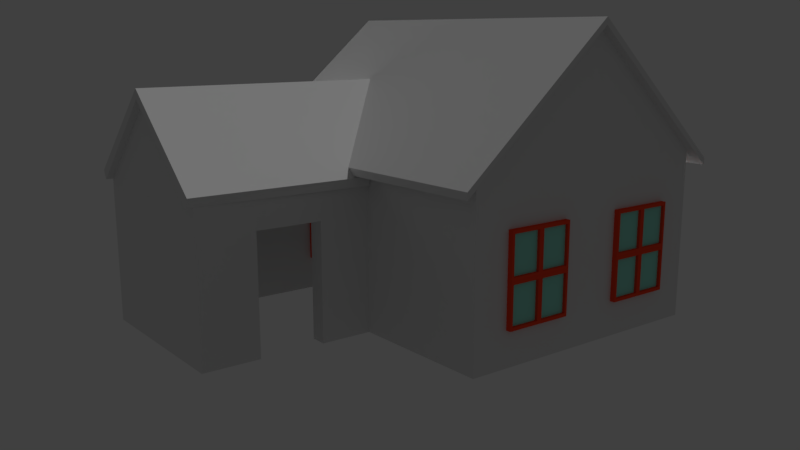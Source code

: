 # Source: house_1.blend  (saved by Blender 2.79.0; exported with 4.5.12 LTS)
import bpy
from mathutils import Matrix  # noqa: F401  (used for matrix-valued properties, if any)

bpy.ops.wm.read_factory_settings(use_empty=True)
scene = bpy.context.scene
scene.name = 'Scene'

# ---- collections
col_collection_1 = bpy.data.collections.new('Collection 1'); scene.collection.children.link(col_collection_1)

# ---- materials (node trees are filled in below, after node groups)
mat_house_window = bpy.data.materials.new('house window')
mat_house_window.alpha_threshold = 0.0
mat_house_window.use_transparent_shadow = False
mat_house_window.diffuse_color = (1.0, 0.06862, 0.02258, 1.0)
mat_house_window.roughness = 0.5
mat_house_glass = bpy.data.materials.new('house glass')
mat_house_glass.alpha_threshold = 0.0
mat_house_glass.use_transparent_shadow = False
mat_house_glass.diffuse_color = (0.3135, 0.8, 0.6675, 1.0)
mat_house_glass.roughness = 0.5
mat_house_wall = bpy.data.materials.new('house wall')
mat_house_wall.alpha_threshold = 0.0
mat_house_wall.use_transparent_shadow = False
mat_house_wall.roughness = 0.5
mat_huis_dakpannen = bpy.data.materials.new('huis dakpannen ')
mat_huis_dakpannen.alpha_threshold = 0.0
mat_huis_dakpannen.use_transparent_shadow = False
mat_huis_dakpannen.roughness = 0.5

# ---- material node trees

# ---- world
world_world = bpy.data.worlds.new('World'); scene.world = world_world
world_world.color = (0.05088, 0.05088, 0.05088)
world_world.use_sun_shadow = False
world_world.sun_shadow_jitter_overblur = 0.0
world_world.cycles.sampling_method = 'MANUAL'

# ---- cameras
cam_camera_001 = bpy.data.cameras.new('Camera.001')
cam_camera_001.clip_end = 100.0
cam_camera_001.lens = 35.0
cam_camera_001.sensor_width = 32.0
cam_camera_001.sensor_height = 18.0
cam_camera_001.display_size = 2.0
cam_camera_001.dof.focus_distance = 0.0
cam_camera_001.dof.aperture_fstop = 128.0
cam_camera_001.dof.aperture_blades = 6

# ---- meshes
me_plane_006 = bpy.data.meshes.new('Plane.006')
me_plane_006.from_pydata([(-1.0, -1.0, 0.09812), (1.0, -1.0, 0.09812), (-1.0, 1.0, 0.09812), (1.0, 1.0, 0.09812), (-1.0, 0.0, 0.09812), (1.0, 0.0, 0.09812), (5.857e-09, -1.0, 0.09812), (5.857e-09, 1.0, 0.09812), (5.857e-09, 0.0, 0.09812), (0.07438, 0.07438, 0.09812), (0.9256, 0.07438, 0.09812), (0.9256, 0.9256, 0.09812), (0.07438, 0.9256, 0.09812), (0.07438, -0.9256, 0.09812), (0.9256, -0.9256, 0.09812), (0.9256, -0.07438, 0.09812), (0.07438, -0.07438, 0.09812), (-0.9256, -0.9256, 0.09812), (-0.07438, -0.9256, 0.09812), (-0.07438, -0.07438, 0.09812), (-0.9256, -0.07438, 0.09812), (-0.9256, 0.07438, 0.09812), (-0.07438, 0.07438, 0.09812), (-0.07438, 0.9256, 0.09812), (-0.9256, 0.9256, 0.09812), (-0.9256, -0.07438, 0.09812), (-0.9256, -0.9256, 0.09812), (0.07438, -0.9256, 0.09812), (0.9256, -0.9256, 0.09812), (0.9256, 0.07438, 0.09812), (0.9256, 0.9256, 0.09812), (-0.07438, 0.9256, 0.09812), (-0.9256, 0.9256, 0.09812), (-0.9256, 0.07438, 0.09812), (0.9256, -0.07438, 0.09812), (-0.07438, -0.9256, 0.09812), (0.07438, 0.9256, 0.09812), (0.07438, 0.07438, 0.09812), (0.07438, -0.07438, 0.09812), (-0.07438, -0.07438, 0.09812), (-0.07438, 0.07438, 0.09812), (-0.9256, -0.07438, 0.01532), (-0.9256, -0.9256, 0.01532), (0.07438, -0.9256, 0.01532), (0.9256, -0.9256, 0.01532), (0.9256, 0.07438, 0.01532), (0.9256, 0.9256, 0.01532), (-0.07438, 0.9256, 0.01532), (-0.9256, 0.9256, 0.01532), (-0.9256, 0.07438, 0.01532), (0.9256, -0.07438, 0.01532), (-0.07438, -0.9256, 0.01532), (0.07438, 0.9256, 0.01532), (0.07438, 0.07438, 0.01532), (0.07438, -0.07438, 0.01532), (-0.07438, -0.07438, 0.01532), (-0.07438, 0.07438, 0.01532), (-1.0, -1.0, -0.5055), (1.0, -1.0, -0.5055), (-1.0, 1.0, -0.5055), (1.0, 1.0, -0.5055), (-1.0, 0.0, -0.5055), (1.0, 0.0, -0.5055), (-3.018e-08, -1.0, -0.5055), (-3.018e-08, 1.0, -0.5055), (1.0, -1.0, -0.7969), (-1.0, -1.0, -0.7969), (1.0, 1.0, -0.7969), (-1.0, 1.0, -0.7969), (1.0, -1.042e-07, -0.7969), (-1.0, 1.17e-07, -0.7969), (-1.143e-07, -1.0, -0.7969), (2.397e-08, 1.0, -0.7969), (-4.516e-08, 6.395e-09, -0.7969), (-0.07438, 0.07438, -0.7969), (-0.9256, 0.07438, -0.7969), (-0.9256, 0.9256, -0.7969), (-0.07438, 0.9256, -0.7969), (-0.07438, -0.9256, -0.7969), (-0.9256, -0.9256, -0.7969), (-0.9256, -0.07438, -0.7969), (-0.07438, -0.07438, -0.7969), (0.9256, -0.9256, -0.7969), (0.07438, -0.9256, -0.7969), (0.07438, -0.07438, -0.7969), (0.9256, -0.07438, -0.7969), (0.9256, 0.07438, -0.7969), (0.07438, 0.07438, -0.7969), (0.07438, 0.9256, -0.7969), (0.9256, 0.9256, -0.7969), (0.9256, -0.07438, -0.7969), (0.9256, -0.9256, -0.7969), (-0.07438, -0.9256, -0.7969), (-0.9256, -0.9256, -0.7969), (-0.9256, 0.07438, -0.7969), (-0.9256, 0.9256, -0.7969), (0.07438, 0.9256, -0.7969), (0.9256, 0.9256, -0.7969), (0.9256, 0.07438, -0.7969), (-0.9256, -0.07438, -0.7969), (0.07438, -0.9256, -0.7969), (-0.07438, 0.9256, -0.7969), (-0.07438, 0.07438, -0.7969), (-0.07438, -0.07438, -0.7969), (0.07438, -0.07438, -0.7969), (0.07438, 0.07438, -0.7969), (0.9256, -0.07438, -0.7141), (0.9256, -0.9256, -0.7141), (-0.07438, -0.9256, -0.7141), (-0.9256, -0.9256, -0.7141), (-0.9256, 0.07438, -0.7141), (-0.9256, 0.9256, -0.7141), (0.07438, 0.9256, -0.7141), (0.9256, 0.9256, -0.7141), (0.9256, 0.07438, -0.7141), (-0.9256, -0.07438, -0.7141), (0.07438, -0.9256, -0.7141), (-0.07438, 0.9256, -0.7141), (-0.07438, 0.07438, -0.7141), (-0.07438, -0.07438, -0.7141), (0.07438, -0.07438, -0.7141), (0.07438, 0.07438, -0.7141), (1.0, -1.0, -0.1932), (-1.0, -1.0, -0.1932), (1.0, 1.0, -0.1932), (-1.0, 1.0, -0.1932), (1.0, -5.14e-08, -0.1932), (-1.0, 1.697e-07, -0.1932), (-7.825e-08, -1.0, -0.1932), (6e-08, 1.0, -0.1932)], [], [(24, 21, 33, 32), (23, 24, 32, 31), (10, 11, 30, 29), (13, 14, 28, 27), (8, 5, 10, 9), (5, 3, 11, 10), (3, 7, 12, 11), (7, 8, 9, 12), (6, 1, 14, 13), (1, 5, 15, 14), (5, 8, 16, 15), (8, 6, 13, 16), (0, 6, 18, 17), (6, 8, 19, 18), (8, 4, 20, 19), (4, 0, 17, 20), (4, 8, 22, 21), (8, 7, 23, 22), (7, 2, 24, 23), (2, 4, 21, 24), (31, 32, 48, 47), (38, 27, 43, 54), (29, 30, 46, 45), (36, 37, 53, 52), (9, 10, 29, 37), (14, 15, 34, 28), (16, 13, 27, 38), (12, 9, 37, 36), (18, 19, 39, 35), (15, 16, 38, 34), (21, 22, 40, 33), (19, 20, 25, 39), (17, 18, 35, 26), (22, 23, 31, 40), (20, 17, 26, 25), (11, 12, 36, 30), (53, 45, 46, 52), (43, 44, 50, 54), (42, 51, 55, 41), (49, 56, 47, 48), (34, 38, 54, 50), (32, 33, 49, 48), (35, 39, 55, 51), (28, 34, 50, 44), (39, 25, 41, 55), (26, 35, 51, 42), (33, 40, 56, 49), (30, 36, 52, 46), (25, 26, 42, 41), (40, 31, 47, 56), (37, 29, 45, 53), (27, 28, 44, 43), (0, 4, 61, 57), (1, 6, 63, 58), (7, 3, 60, 64), (3, 5, 62, 60), (5, 1, 58, 62), (4, 2, 59, 61), (2, 7, 64, 59), (6, 0, 57, 63), (89, 86, 98, 97), (88, 89, 97, 96), (75, 76, 95, 94), (78, 79, 93, 92), (73, 70, 75, 74), (70, 68, 76, 75), (68, 72, 77, 76), (72, 73, 74, 77), (71, 66, 79, 78), (66, 70, 80, 79), (70, 73, 81, 80), (73, 71, 78, 81), (65, 71, 83, 82), (71, 73, 84, 83), (73, 69, 85, 84), (69, 65, 82, 85), (69, 73, 87, 86), (73, 72, 88, 87), (72, 67, 89, 88), (67, 69, 86, 89), (96, 97, 113, 112), (103, 92, 108, 119), (94, 95, 111, 110), (101, 102, 118, 117), (74, 75, 94, 102), (79, 80, 99, 93), (81, 78, 92, 103), (77, 74, 102, 101), (83, 84, 104, 100), (80, 81, 103, 99), (86, 87, 105, 98), (84, 85, 90, 104), (82, 83, 100, 91), (87, 88, 96, 105), (85, 82, 91, 90), (76, 77, 101, 95), (118, 110, 111, 117), (108, 109, 115, 119), (107, 116, 120, 106), (114, 121, 112, 113), (99, 103, 119, 115), (97, 98, 114, 113), (100, 104, 120, 116), (93, 99, 115, 109), (104, 90, 106, 120), (91, 100, 116, 107), (98, 105, 121, 114), (95, 101, 117, 111), (90, 91, 107, 106), (105, 96, 112, 121), (102, 94, 110, 118), (92, 93, 109, 108), (65, 69, 126, 122), (66, 71, 128, 123), (72, 68, 125, 129), (68, 70, 127, 125), (70, 66, 123, 127), (69, 67, 124, 126), (67, 72, 129, 124), (71, 65, 122, 128)])
me_plane_006.polygons.foreach_set('material_index', [0, 0, 0, 0, 0, 0, 0, 0, 0, 0, 0, 0, 0, 0, 0, 0, 0, 0, 0, 0, 0, 0, 0, 0, 0, 0, 0, 0, 0, 0, 0, 0, 0, 0, 0, 0, 1, 1, 1, 1, 0, 0, 0, 0, 0, 0, 0, 0, 0, 0, 0, 0, 0, 0, 0, 0, 0, 0, 0, 0, 0, 0, 0, 0, 0, 0, 0, 0, 0, 0, 0, 0, 0, 0, 0, 0, 0, 0, 0, 0, 0, 0, 0, 0, 0, 0, 0, 0, 0, 0, 0, 0, 0, 0, 0, 0, 1, 1, 1, 1, 0, 0, 0, 0, 0, 0, 0, 0, 0, 0, 0, 0, 0, 0, 0, 0, 0, 0, 0, 0])
me_plane_006.materials.append(mat_house_window)
me_plane_006.materials.append(mat_house_glass)
me_plane_006.use_remesh_preserve_volume = False
me_plane_006.use_remesh_preserve_attributes = False
me_plane_006.use_mirror_vertex_groups = False
me_plane_006.update()
me_plane_005 = bpy.data.meshes.new('Plane.005')
me_plane_005.from_pydata([(-1.0, -1.0, 0.09812), (1.0, -1.0, 0.09812), (-1.0, 1.0, 0.09812), (1.0, 1.0, 0.09812), (-1.0, 0.0, 0.09812), (1.0, 0.0, 0.09812), (5.857e-09, -1.0, 0.09812), (5.857e-09, 1.0, 0.09812), (5.857e-09, 0.0, 0.09812), (0.07438, 0.07438, 0.09812), (0.9256, 0.07438, 0.09812), (0.9256, 0.9256, 0.09812), (0.07438, 0.9256, 0.09812), (0.07438, -0.9256, 0.09812), (0.9256, -0.9256, 0.09812), (0.9256, -0.07438, 0.09812), (0.07438, -0.07438, 0.09812), (-0.9256, -0.9256, 0.09812), (-0.07438, -0.9256, 0.09812), (-0.07438, -0.07438, 0.09812), (-0.9256, -0.07438, 0.09812), (-0.9256, 0.07438, 0.09812), (-0.07438, 0.07438, 0.09812), (-0.07438, 0.9256, 0.09812), (-0.9256, 0.9256, 0.09812), (-0.9256, -0.07438, 0.09812), (-0.9256, -0.9256, 0.09812), (0.07438, -0.9256, 0.09812), (0.9256, -0.9256, 0.09812), (0.9256, 0.07438, 0.09812), (0.9256, 0.9256, 0.09812), (-0.07438, 0.9256, 0.09812), (-0.9256, 0.9256, 0.09812), (-0.9256, 0.07438, 0.09812), (0.9256, -0.07438, 0.09812), (-0.07438, -0.9256, 0.09812), (0.07438, 0.9256, 0.09812), (0.07438, 0.07438, 0.09812), (0.07438, -0.07438, 0.09812), (-0.07438, -0.07438, 0.09812), (-0.07438, 0.07438, 0.09812), (-0.9256, -0.07438, 0.01532), (-0.9256, -0.9256, 0.01532), (0.07438, -0.9256, 0.01532), (0.9256, -0.9256, 0.01532), (0.9256, 0.07438, 0.01532), (0.9256, 0.9256, 0.01532), (-0.07438, 0.9256, 0.01532), (-0.9256, 0.9256, 0.01532), (-0.9256, 0.07438, 0.01532), (0.9256, -0.07438, 0.01532), (-0.07438, -0.9256, 0.01532), (0.07438, 0.9256, 0.01532), (0.07438, 0.07438, 0.01532), (0.07438, -0.07438, 0.01532), (-0.07438, -0.07438, 0.01532), (-0.07438, 0.07438, 0.01532), (-1.0, -1.0, -0.5055), (1.0, -1.0, -0.5055), (-1.0, 1.0, -0.5055), (1.0, 1.0, -0.5055), (-1.0, 0.0, -0.5055), (1.0, 0.0, -0.5055), (-3.018e-08, -1.0, -0.5055), (-3.018e-08, 1.0, -0.5055), (1.0, -1.0, -0.7969), (-1.0, -1.0, -0.7969), (1.0, 1.0, -0.7969), (-1.0, 1.0, -0.7969), (1.0, -1.042e-07, -0.7969), (-1.0, 1.17e-07, -0.7969), (-1.143e-07, -1.0, -0.7969), (2.397e-08, 1.0, -0.7969), (-4.516e-08, 6.395e-09, -0.7969), (-0.07438, 0.07438, -0.7969), (-0.9256, 0.07438, -0.7969), (-0.9256, 0.9256, -0.7969), (-0.07438, 0.9256, -0.7969), (-0.07438, -0.9256, -0.7969), (-0.9256, -0.9256, -0.7969), (-0.9256, -0.07438, -0.7969), (-0.07438, -0.07438, -0.7969), (0.9256, -0.9256, -0.7969), (0.07438, -0.9256, -0.7969), (0.07438, -0.07438, -0.7969), (0.9256, -0.07438, -0.7969), (0.9256, 0.07438, -0.7969), (0.07438, 0.07438, -0.7969), (0.07438, 0.9256, -0.7969), (0.9256, 0.9256, -0.7969), (0.9256, -0.07438, -0.7969), (0.9256, -0.9256, -0.7969), (-0.07438, -0.9256, -0.7969), (-0.9256, -0.9256, -0.7969), (-0.9256, 0.07438, -0.7969), (-0.9256, 0.9256, -0.7969), (0.07438, 0.9256, -0.7969), (0.9256, 0.9256, -0.7969), (0.9256, 0.07438, -0.7969), (-0.9256, -0.07438, -0.7969), (0.07438, -0.9256, -0.7969), (-0.07438, 0.9256, -0.7969), (-0.07438, 0.07438, -0.7969), (-0.07438, -0.07438, -0.7969), (0.07438, -0.07438, -0.7969), (0.07438, 0.07438, -0.7969), (0.9256, -0.07438, -0.7141), (0.9256, -0.9256, -0.7141), (-0.07438, -0.9256, -0.7141), (-0.9256, -0.9256, -0.7141), (-0.9256, 0.07438, -0.7141), (-0.9256, 0.9256, -0.7141), (0.07438, 0.9256, -0.7141), (0.9256, 0.9256, -0.7141), (0.9256, 0.07438, -0.7141), (-0.9256, -0.07438, -0.7141), (0.07438, -0.9256, -0.7141), (-0.07438, 0.9256, -0.7141), (-0.07438, 0.07438, -0.7141), (-0.07438, -0.07438, -0.7141), (0.07438, -0.07438, -0.7141), (0.07438, 0.07438, -0.7141), (1.0, -1.0, -0.1932), (-1.0, -1.0, -0.1932), (1.0, 1.0, -0.1932), (-1.0, 1.0, -0.1932), (1.0, -5.14e-08, -0.1932), (-1.0, 1.697e-07, -0.1932), (-7.825e-08, -1.0, -0.1932), (6e-08, 1.0, -0.1932)], [], [(24, 21, 33, 32), (23, 24, 32, 31), (10, 11, 30, 29), (13, 14, 28, 27), (8, 5, 10, 9), (5, 3, 11, 10), (3, 7, 12, 11), (7, 8, 9, 12), (6, 1, 14, 13), (1, 5, 15, 14), (5, 8, 16, 15), (8, 6, 13, 16), (0, 6, 18, 17), (6, 8, 19, 18), (8, 4, 20, 19), (4, 0, 17, 20), (4, 8, 22, 21), (8, 7, 23, 22), (7, 2, 24, 23), (2, 4, 21, 24), (31, 32, 48, 47), (38, 27, 43, 54), (29, 30, 46, 45), (36, 37, 53, 52), (9, 10, 29, 37), (14, 15, 34, 28), (16, 13, 27, 38), (12, 9, 37, 36), (18, 19, 39, 35), (15, 16, 38, 34), (21, 22, 40, 33), (19, 20, 25, 39), (17, 18, 35, 26), (22, 23, 31, 40), (20, 17, 26, 25), (11, 12, 36, 30), (53, 45, 46, 52), (43, 44, 50, 54), (42, 51, 55, 41), (49, 56, 47, 48), (34, 38, 54, 50), (32, 33, 49, 48), (35, 39, 55, 51), (28, 34, 50, 44), (39, 25, 41, 55), (26, 35, 51, 42), (33, 40, 56, 49), (30, 36, 52, 46), (25, 26, 42, 41), (40, 31, 47, 56), (37, 29, 45, 53), (27, 28, 44, 43), (0, 4, 61, 57), (1, 6, 63, 58), (7, 3, 60, 64), (3, 5, 62, 60), (5, 1, 58, 62), (4, 2, 59, 61), (2, 7, 64, 59), (6, 0, 57, 63), (89, 86, 98, 97), (88, 89, 97, 96), (75, 76, 95, 94), (78, 79, 93, 92), (73, 70, 75, 74), (70, 68, 76, 75), (68, 72, 77, 76), (72, 73, 74, 77), (71, 66, 79, 78), (66, 70, 80, 79), (70, 73, 81, 80), (73, 71, 78, 81), (65, 71, 83, 82), (71, 73, 84, 83), (73, 69, 85, 84), (69, 65, 82, 85), (69, 73, 87, 86), (73, 72, 88, 87), (72, 67, 89, 88), (67, 69, 86, 89), (96, 97, 113, 112), (103, 92, 108, 119), (94, 95, 111, 110), (101, 102, 118, 117), (74, 75, 94, 102), (79, 80, 99, 93), (81, 78, 92, 103), (77, 74, 102, 101), (83, 84, 104, 100), (80, 81, 103, 99), (86, 87, 105, 98), (84, 85, 90, 104), (82, 83, 100, 91), (87, 88, 96, 105), (85, 82, 91, 90), (76, 77, 101, 95), (118, 110, 111, 117), (108, 109, 115, 119), (107, 116, 120, 106), (114, 121, 112, 113), (99, 103, 119, 115), (97, 98, 114, 113), (100, 104, 120, 116), (93, 99, 115, 109), (104, 90, 106, 120), (91, 100, 116, 107), (98, 105, 121, 114), (95, 101, 117, 111), (90, 91, 107, 106), (105, 96, 112, 121), (102, 94, 110, 118), (92, 93, 109, 108), (65, 69, 126, 122), (66, 71, 128, 123), (72, 68, 125, 129), (68, 70, 127, 125), (70, 66, 123, 127), (69, 67, 124, 126), (67, 72, 129, 124), (71, 65, 122, 128)])
me_plane_005.polygons.foreach_set('material_index', [0, 0, 0, 0, 0, 0, 0, 0, 0, 0, 0, 0, 0, 0, 0, 0, 0, 0, 0, 0, 0, 0, 0, 0, 0, 0, 0, 0, 0, 0, 0, 0, 0, 0, 0, 0, 1, 1, 1, 1, 0, 0, 0, 0, 0, 0, 0, 0, 0, 0, 0, 0, 0, 0, 0, 0, 0, 0, 0, 0, 0, 0, 0, 0, 0, 0, 0, 0, 0, 0, 0, 0, 0, 0, 0, 0, 0, 0, 0, 0, 0, 0, 0, 0, 0, 0, 0, 0, 0, 0, 0, 0, 0, 0, 0, 0, 1, 1, 1, 1, 0, 0, 0, 0, 0, 0, 0, 0, 0, 0, 0, 0, 0, 0, 0, 0, 0, 0, 0, 0])
me_plane_005.materials.append(mat_house_window)
me_plane_005.materials.append(mat_house_glass)
me_plane_005.use_remesh_preserve_volume = False
me_plane_005.use_remesh_preserve_attributes = False
me_plane_005.use_mirror_vertex_groups = False
me_plane_005.update()
me_plane_003 = bpy.data.meshes.new('Plane.003')
me_plane_003.from_pydata([(-1.0, -1.0, 0.09812), (1.0, -1.0, 0.09812), (-1.0, 1.0, 0.09812), (1.0, 1.0, 0.09812), (-1.0, 0.0, 0.09812), (1.0, 0.0, 0.09812), (5.857e-09, -1.0, 0.09812), (5.857e-09, 1.0, 0.09812), (5.857e-09, 0.0, 0.09812), (0.07438, 0.07438, 0.09812), (0.9256, 0.07438, 0.09812), (0.9256, 0.9256, 0.09812), (0.07438, 0.9256, 0.09812), (0.07438, -0.9256, 0.09812), (0.9256, -0.9256, 0.09812), (0.9256, -0.07438, 0.09812), (0.07438, -0.07438, 0.09812), (-0.9256, -0.9256, 0.09812), (-0.07438, -0.9256, 0.09812), (-0.07438, -0.07438, 0.09812), (-0.9256, -0.07438, 0.09812), (-0.9256, 0.07438, 0.09812), (-0.07438, 0.07438, 0.09812), (-0.07438, 0.9256, 0.09812), (-0.9256, 0.9256, 0.09812), (-0.9256, -0.07438, 0.09812), (-0.9256, -0.9256, 0.09812), (0.07438, -0.9256, 0.09812), (0.9256, -0.9256, 0.09812), (0.9256, 0.07438, 0.09812), (0.9256, 0.9256, 0.09812), (-0.07438, 0.9256, 0.09812), (-0.9256, 0.9256, 0.09812), (-0.9256, 0.07438, 0.09812), (0.9256, -0.07438, 0.09812), (-0.07438, -0.9256, 0.09812), (0.07438, 0.9256, 0.09812), (0.07438, 0.07438, 0.09812), (0.07438, -0.07438, 0.09812), (-0.07438, -0.07438, 0.09812), (-0.07438, 0.07438, 0.09812), (-0.9256, -0.07438, 0.01532), (-0.9256, -0.9256, 0.01532), (0.07438, -0.9256, 0.01532), (0.9256, -0.9256, 0.01532), (0.9256, 0.07438, 0.01532), (0.9256, 0.9256, 0.01532), (-0.07438, 0.9256, 0.01532), (-0.9256, 0.9256, 0.01532), (-0.9256, 0.07438, 0.01532), (0.9256, -0.07438, 0.01532), (-0.07438, -0.9256, 0.01532), (0.07438, 0.9256, 0.01532), (0.07438, 0.07438, 0.01532), (0.07438, -0.07438, 0.01532), (-0.07438, -0.07438, 0.01532), (-0.07438, 0.07438, 0.01532), (-1.0, -1.0, -0.5055), (1.0, -1.0, -0.5055), (-1.0, 1.0, -0.5055), (1.0, 1.0, -0.5055), (-1.0, 0.0, -0.5055), (1.0, 0.0, -0.5055), (-3.018e-08, -1.0, -0.5055), (-3.018e-08, 1.0, -0.5055), (1.0, -1.0, -0.7969), (-1.0, -1.0, -0.7969), (1.0, 1.0, -0.7969), (-1.0, 1.0, -0.7969), (1.0, -1.042e-07, -0.7969), (-1.0, 1.17e-07, -0.7969), (-1.143e-07, -1.0, -0.7969), (2.397e-08, 1.0, -0.7969), (-4.516e-08, 6.395e-09, -0.7969), (-0.07438, 0.07438, -0.7969), (-0.9256, 0.07438, -0.7969), (-0.9256, 0.9256, -0.7969), (-0.07438, 0.9256, -0.7969), (-0.07438, -0.9256, -0.7969), (-0.9256, -0.9256, -0.7969), (-0.9256, -0.07438, -0.7969), (-0.07438, -0.07438, -0.7969), (0.9256, -0.9256, -0.7969), (0.07438, -0.9256, -0.7969), (0.07438, -0.07438, -0.7969), (0.9256, -0.07438, -0.7969), (0.9256, 0.07438, -0.7969), (0.07438, 0.07438, -0.7969), (0.07438, 0.9256, -0.7969), (0.9256, 0.9256, -0.7969), (0.9256, -0.07438, -0.7969), (0.9256, -0.9256, -0.7969), (-0.07438, -0.9256, -0.7969), (-0.9256, -0.9256, -0.7969), (-0.9256, 0.07438, -0.7969), (-0.9256, 0.9256, -0.7969), (0.07438, 0.9256, -0.7969), (0.9256, 0.9256, -0.7969), (0.9256, 0.07438, -0.7969), (-0.9256, -0.07438, -0.7969), (0.07438, -0.9256, -0.7969), (-0.07438, 0.9256, -0.7969), (-0.07438, 0.07438, -0.7969), (-0.07438, -0.07438, -0.7969), (0.07438, -0.07438, -0.7969), (0.07438, 0.07438, -0.7969), (0.9256, -0.07438, -0.7141), (0.9256, -0.9256, -0.7141), (-0.07438, -0.9256, -0.7141), (-0.9256, -0.9256, -0.7141), (-0.9256, 0.07438, -0.7141), (-0.9256, 0.9256, -0.7141), (0.07438, 0.9256, -0.7141), (0.9256, 0.9256, -0.7141), (0.9256, 0.07438, -0.7141), (-0.9256, -0.07438, -0.7141), (0.07438, -0.9256, -0.7141), (-0.07438, 0.9256, -0.7141), (-0.07438, 0.07438, -0.7141), (-0.07438, -0.07438, -0.7141), (0.07438, -0.07438, -0.7141), (0.07438, 0.07438, -0.7141), (1.0, -1.0, -0.1932), (-1.0, -1.0, -0.1932), (1.0, 1.0, -0.1932), (-1.0, 1.0, -0.1932), (1.0, -5.14e-08, -0.1932), (-1.0, 1.697e-07, -0.1932), (-7.825e-08, -1.0, -0.1932), (6e-08, 1.0, -0.1932)], [], [(24, 21, 33, 32), (23, 24, 32, 31), (10, 11, 30, 29), (13, 14, 28, 27), (8, 5, 10, 9), (5, 3, 11, 10), (3, 7, 12, 11), (7, 8, 9, 12), (6, 1, 14, 13), (1, 5, 15, 14), (5, 8, 16, 15), (8, 6, 13, 16), (0, 6, 18, 17), (6, 8, 19, 18), (8, 4, 20, 19), (4, 0, 17, 20), (4, 8, 22, 21), (8, 7, 23, 22), (7, 2, 24, 23), (2, 4, 21, 24), (31, 32, 48, 47), (38, 27, 43, 54), (29, 30, 46, 45), (36, 37, 53, 52), (9, 10, 29, 37), (14, 15, 34, 28), (16, 13, 27, 38), (12, 9, 37, 36), (18, 19, 39, 35), (15, 16, 38, 34), (21, 22, 40, 33), (19, 20, 25, 39), (17, 18, 35, 26), (22, 23, 31, 40), (20, 17, 26, 25), (11, 12, 36, 30), (53, 45, 46, 52), (43, 44, 50, 54), (42, 51, 55, 41), (49, 56, 47, 48), (34, 38, 54, 50), (32, 33, 49, 48), (35, 39, 55, 51), (28, 34, 50, 44), (39, 25, 41, 55), (26, 35, 51, 42), (33, 40, 56, 49), (30, 36, 52, 46), (25, 26, 42, 41), (40, 31, 47, 56), (37, 29, 45, 53), (27, 28, 44, 43), (0, 4, 61, 57), (1, 6, 63, 58), (7, 3, 60, 64), (3, 5, 62, 60), (5, 1, 58, 62), (4, 2, 59, 61), (2, 7, 64, 59), (6, 0, 57, 63), (89, 86, 98, 97), (88, 89, 97, 96), (75, 76, 95, 94), (78, 79, 93, 92), (73, 70, 75, 74), (70, 68, 76, 75), (68, 72, 77, 76), (72, 73, 74, 77), (71, 66, 79, 78), (66, 70, 80, 79), (70, 73, 81, 80), (73, 71, 78, 81), (65, 71, 83, 82), (71, 73, 84, 83), (73, 69, 85, 84), (69, 65, 82, 85), (69, 73, 87, 86), (73, 72, 88, 87), (72, 67, 89, 88), (67, 69, 86, 89), (96, 97, 113, 112), (103, 92, 108, 119), (94, 95, 111, 110), (101, 102, 118, 117), (74, 75, 94, 102), (79, 80, 99, 93), (81, 78, 92, 103), (77, 74, 102, 101), (83, 84, 104, 100), (80, 81, 103, 99), (86, 87, 105, 98), (84, 85, 90, 104), (82, 83, 100, 91), (87, 88, 96, 105), (85, 82, 91, 90), (76, 77, 101, 95), (118, 110, 111, 117), (108, 109, 115, 119), (107, 116, 120, 106), (114, 121, 112, 113), (99, 103, 119, 115), (97, 98, 114, 113), (100, 104, 120, 116), (93, 99, 115, 109), (104, 90, 106, 120), (91, 100, 116, 107), (98, 105, 121, 114), (95, 101, 117, 111), (90, 91, 107, 106), (105, 96, 112, 121), (102, 94, 110, 118), (92, 93, 109, 108), (65, 69, 126, 122), (66, 71, 128, 123), (72, 68, 125, 129), (68, 70, 127, 125), (70, 66, 123, 127), (69, 67, 124, 126), (67, 72, 129, 124), (71, 65, 122, 128)])
me_plane_003.polygons.foreach_set('material_index', [0, 0, 0, 0, 0, 0, 0, 0, 0, 0, 0, 0, 0, 0, 0, 0, 0, 0, 0, 0, 0, 0, 0, 0, 0, 0, 0, 0, 0, 0, 0, 0, 0, 0, 0, 0, 1, 1, 1, 1, 0, 0, 0, 0, 0, 0, 0, 0, 0, 0, 0, 0, 0, 0, 0, 0, 0, 0, 0, 0, 0, 0, 0, 0, 0, 0, 0, 0, 0, 0, 0, 0, 0, 0, 0, 0, 0, 0, 0, 0, 0, 0, 0, 0, 0, 0, 0, 0, 0, 0, 0, 0, 0, 0, 0, 0, 1, 1, 1, 1, 0, 0, 0, 0, 0, 0, 0, 0, 0, 0, 0, 0, 0, 0, 0, 0, 0, 0, 0, 0])
me_plane_003.materials.append(mat_house_window)
me_plane_003.materials.append(mat_house_glass)
me_plane_003.use_remesh_preserve_volume = False
me_plane_003.use_remesh_preserve_attributes = False
me_plane_003.use_mirror_vertex_groups = False
me_plane_003.update()
me_plane_002 = bpy.data.meshes.new('Plane.002')
me_plane_002.from_pydata([(-1.0, -1.0, 0.09812), (1.0, -1.0, 0.09812), (-1.0, 1.0, 0.09812), (1.0, 1.0, 0.09812), (-1.0, 0.0, 0.09812), (1.0, 0.0, 0.09812), (5.857e-09, -1.0, 0.09812), (5.857e-09, 1.0, 0.09812), (5.857e-09, 0.0, 0.09812), (0.07438, 0.07438, 0.09812), (0.9256, 0.07438, 0.09812), (0.9256, 0.9256, 0.09812), (0.07438, 0.9256, 0.09812), (0.07438, -0.9256, 0.09812), (0.9256, -0.9256, 0.09812), (0.9256, -0.07438, 0.09812), (0.07438, -0.07438, 0.09812), (-0.9256, -0.9256, 0.09812), (-0.07438, -0.9256, 0.09812), (-0.07438, -0.07438, 0.09812), (-0.9256, -0.07438, 0.09812), (-0.9256, 0.07438, 0.09812), (-0.07438, 0.07438, 0.09812), (-0.07438, 0.9256, 0.09812), (-0.9256, 0.9256, 0.09812), (-0.9256, -0.07438, 0.09812), (-0.9256, -0.9256, 0.09812), (0.07438, -0.9256, 0.09812), (0.9256, -0.9256, 0.09812), (0.9256, 0.07438, 0.09812), (0.9256, 0.9256, 0.09812), (-0.07438, 0.9256, 0.09812), (-0.9256, 0.9256, 0.09812), (-0.9256, 0.07438, 0.09812), (0.9256, -0.07438, 0.09812), (-0.07438, -0.9256, 0.09812), (0.07438, 0.9256, 0.09812), (0.07438, 0.07438, 0.09812), (0.07438, -0.07438, 0.09812), (-0.07438, -0.07438, 0.09812), (-0.07438, 0.07438, 0.09812), (-0.9256, -0.07438, 0.01532), (-0.9256, -0.9256, 0.01532), (0.07438, -0.9256, 0.01532), (0.9256, -0.9256, 0.01532), (0.9256, 0.07438, 0.01532), (0.9256, 0.9256, 0.01532), (-0.07438, 0.9256, 0.01532), (-0.9256, 0.9256, 0.01532), (-0.9256, 0.07438, 0.01532), (0.9256, -0.07438, 0.01532), (-0.07438, -0.9256, 0.01532), (0.07438, 0.9256, 0.01532), (0.07438, 0.07438, 0.01532), (0.07438, -0.07438, 0.01532), (-0.07438, -0.07438, 0.01532), (-0.07438, 0.07438, 0.01532), (-1.0, -1.0, -0.5055), (1.0, -1.0, -0.5055), (-1.0, 1.0, -0.5055), (1.0, 1.0, -0.5055), (-1.0, 0.0, -0.5055), (1.0, 0.0, -0.5055), (-3.018e-08, -1.0, -0.5055), (-3.018e-08, 1.0, -0.5055), (1.0, -1.0, -0.7969), (-1.0, -1.0, -0.7969), (1.0, 1.0, -0.7969), (-1.0, 1.0, -0.7969), (1.0, -1.042e-07, -0.7969), (-1.0, 1.17e-07, -0.7969), (-1.143e-07, -1.0, -0.7969), (2.397e-08, 1.0, -0.7969), (-4.516e-08, 6.395e-09, -0.7969), (-0.07438, 0.07438, -0.7969), (-0.9256, 0.07438, -0.7969), (-0.9256, 0.9256, -0.7969), (-0.07438, 0.9256, -0.7969), (-0.07438, -0.9256, -0.7969), (-0.9256, -0.9256, -0.7969), (-0.9256, -0.07438, -0.7969), (-0.07438, -0.07438, -0.7969), (0.9256, -0.9256, -0.7969), (0.07438, -0.9256, -0.7969), (0.07438, -0.07438, -0.7969), (0.9256, -0.07438, -0.7969), (0.9256, 0.07438, -0.7969), (0.07438, 0.07438, -0.7969), (0.07438, 0.9256, -0.7969), (0.9256, 0.9256, -0.7969), (0.9256, -0.07438, -0.7969), (0.9256, -0.9256, -0.7969), (-0.07438, -0.9256, -0.7969), (-0.9256, -0.9256, -0.7969), (-0.9256, 0.07438, -0.7969), (-0.9256, 0.9256, -0.7969), (0.07438, 0.9256, -0.7969), (0.9256, 0.9256, -0.7969), (0.9256, 0.07438, -0.7969), (-0.9256, -0.07438, -0.7969), (0.07438, -0.9256, -0.7969), (-0.07438, 0.9256, -0.7969), (-0.07438, 0.07438, -0.7969), (-0.07438, -0.07438, -0.7969), (0.07438, -0.07438, -0.7969), (0.07438, 0.07438, -0.7969), (0.9256, -0.07438, -0.7141), (0.9256, -0.9256, -0.7141), (-0.07438, -0.9256, -0.7141), (-0.9256, -0.9256, -0.7141), (-0.9256, 0.07438, -0.7141), (-0.9256, 0.9256, -0.7141), (0.07438, 0.9256, -0.7141), (0.9256, 0.9256, -0.7141), (0.9256, 0.07438, -0.7141), (-0.9256, -0.07438, -0.7141), (0.07438, -0.9256, -0.7141), (-0.07438, 0.9256, -0.7141), (-0.07438, 0.07438, -0.7141), (-0.07438, -0.07438, -0.7141), (0.07438, -0.07438, -0.7141), (0.07438, 0.07438, -0.7141), (1.0, -1.0, -0.1932), (-1.0, -1.0, -0.1932), (1.0, 1.0, -0.1932), (-1.0, 1.0, -0.1932), (1.0, -5.14e-08, -0.1932), (-1.0, 1.697e-07, -0.1932), (-7.825e-08, -1.0, -0.1932), (6e-08, 1.0, -0.1932)], [], [(24, 21, 33, 32), (23, 24, 32, 31), (10, 11, 30, 29), (13, 14, 28, 27), (8, 5, 10, 9), (5, 3, 11, 10), (3, 7, 12, 11), (7, 8, 9, 12), (6, 1, 14, 13), (1, 5, 15, 14), (5, 8, 16, 15), (8, 6, 13, 16), (0, 6, 18, 17), (6, 8, 19, 18), (8, 4, 20, 19), (4, 0, 17, 20), (4, 8, 22, 21), (8, 7, 23, 22), (7, 2, 24, 23), (2, 4, 21, 24), (31, 32, 48, 47), (38, 27, 43, 54), (29, 30, 46, 45), (36, 37, 53, 52), (9, 10, 29, 37), (14, 15, 34, 28), (16, 13, 27, 38), (12, 9, 37, 36), (18, 19, 39, 35), (15, 16, 38, 34), (21, 22, 40, 33), (19, 20, 25, 39), (17, 18, 35, 26), (22, 23, 31, 40), (20, 17, 26, 25), (11, 12, 36, 30), (53, 45, 46, 52), (43, 44, 50, 54), (42, 51, 55, 41), (49, 56, 47, 48), (34, 38, 54, 50), (32, 33, 49, 48), (35, 39, 55, 51), (28, 34, 50, 44), (39, 25, 41, 55), (26, 35, 51, 42), (33, 40, 56, 49), (30, 36, 52, 46), (25, 26, 42, 41), (40, 31, 47, 56), (37, 29, 45, 53), (27, 28, 44, 43), (0, 4, 61, 57), (1, 6, 63, 58), (7, 3, 60, 64), (3, 5, 62, 60), (5, 1, 58, 62), (4, 2, 59, 61), (2, 7, 64, 59), (6, 0, 57, 63), (89, 86, 98, 97), (88, 89, 97, 96), (75, 76, 95, 94), (78, 79, 93, 92), (73, 70, 75, 74), (70, 68, 76, 75), (68, 72, 77, 76), (72, 73, 74, 77), (71, 66, 79, 78), (66, 70, 80, 79), (70, 73, 81, 80), (73, 71, 78, 81), (65, 71, 83, 82), (71, 73, 84, 83), (73, 69, 85, 84), (69, 65, 82, 85), (69, 73, 87, 86), (73, 72, 88, 87), (72, 67, 89, 88), (67, 69, 86, 89), (96, 97, 113, 112), (103, 92, 108, 119), (94, 95, 111, 110), (101, 102, 118, 117), (74, 75, 94, 102), (79, 80, 99, 93), (81, 78, 92, 103), (77, 74, 102, 101), (83, 84, 104, 100), (80, 81, 103, 99), (86, 87, 105, 98), (84, 85, 90, 104), (82, 83, 100, 91), (87, 88, 96, 105), (85, 82, 91, 90), (76, 77, 101, 95), (118, 110, 111, 117), (108, 109, 115, 119), (107, 116, 120, 106), (114, 121, 112, 113), (99, 103, 119, 115), (97, 98, 114, 113), (100, 104, 120, 116), (93, 99, 115, 109), (104, 90, 106, 120), (91, 100, 116, 107), (98, 105, 121, 114), (95, 101, 117, 111), (90, 91, 107, 106), (105, 96, 112, 121), (102, 94, 110, 118), (92, 93, 109, 108), (65, 69, 126, 122), (66, 71, 128, 123), (72, 68, 125, 129), (68, 70, 127, 125), (70, 66, 123, 127), (69, 67, 124, 126), (67, 72, 129, 124), (71, 65, 122, 128)])
me_plane_002.polygons.foreach_set('material_index', [0, 0, 0, 0, 0, 0, 0, 0, 0, 0, 0, 0, 0, 0, 0, 0, 0, 0, 0, 0, 0, 0, 0, 0, 0, 0, 0, 0, 0, 0, 0, 0, 0, 0, 0, 0, 1, 1, 1, 1, 0, 0, 0, 0, 0, 0, 0, 0, 0, 0, 0, 0, 0, 0, 0, 0, 0, 0, 0, 0, 0, 0, 0, 0, 0, 0, 0, 0, 0, 0, 0, 0, 0, 0, 0, 0, 0, 0, 0, 0, 0, 0, 0, 0, 0, 0, 0, 0, 0, 0, 0, 0, 0, 0, 0, 0, 1, 1, 1, 1, 0, 0, 0, 0, 0, 0, 0, 0, 0, 0, 0, 0, 0, 0, 0, 0, 0, 0, 0, 0])
me_plane_002.materials.append(mat_house_window)
me_plane_002.materials.append(mat_house_glass)
me_plane_002.use_remesh_preserve_volume = False
me_plane_002.use_remesh_preserve_attributes = False
me_plane_002.use_mirror_vertex_groups = False
me_plane_002.update()
me_plane = bpy.data.meshes.new('Plane')
me_plane.from_pydata([(-1.0, -1.0, 0.09812), (1.0, -1.0, 0.09812), (-1.0, 1.0, 0.09812), (1.0, 1.0, 0.09812), (-1.0, 0.0, 0.09812), (1.0, 0.0, 0.09812), (5.857e-09, -1.0, 0.09812), (5.857e-09, 1.0, 0.09812), (5.857e-09, 0.0, 0.09812), (0.07438, 0.07438, 0.09812), (0.9256, 0.07438, 0.09812), (0.9256, 0.9256, 0.09812), (0.07438, 0.9256, 0.09812), (0.07438, -0.9256, 0.09812), (0.9256, -0.9256, 0.09812), (0.9256, -0.07438, 0.09812), (0.07438, -0.07438, 0.09812), (-0.9256, -0.9256, 0.09812), (-0.07438, -0.9256, 0.09812), (-0.07438, -0.07438, 0.09812), (-0.9256, -0.07438, 0.09812), (-0.9256, 0.07438, 0.09812), (-0.07438, 0.07438, 0.09812), (-0.07438, 0.9256, 0.09812), (-0.9256, 0.9256, 0.09812), (-0.9256, -0.07438, 0.09812), (-0.9256, -0.9256, 0.09812), (0.07438, -0.9256, 0.09812), (0.9256, -0.9256, 0.09812), (0.9256, 0.07438, 0.09812), (0.9256, 0.9256, 0.09812), (-0.07438, 0.9256, 0.09812), (-0.9256, 0.9256, 0.09812), (-0.9256, 0.07438, 0.09812), (0.9256, -0.07438, 0.09812), (-0.07438, -0.9256, 0.09812), (0.07438, 0.9256, 0.09812), (0.07438, 0.07438, 0.09812), (0.07438, -0.07438, 0.09812), (-0.07438, -0.07438, 0.09812), (-0.07438, 0.07438, 0.09812), (-0.9256, -0.07438, 0.01532), (-0.9256, -0.9256, 0.01532), (0.07438, -0.9256, 0.01532), (0.9256, -0.9256, 0.01532), (0.9256, 0.07438, 0.01532), (0.9256, 0.9256, 0.01532), (-0.07438, 0.9256, 0.01532), (-0.9256, 0.9256, 0.01532), (-0.9256, 0.07438, 0.01532), (0.9256, -0.07438, 0.01532), (-0.07438, -0.9256, 0.01532), (0.07438, 0.9256, 0.01532), (0.07438, 0.07438, 0.01532), (0.07438, -0.07438, 0.01532), (-0.07438, -0.07438, 0.01532), (-0.07438, 0.07438, 0.01532), (-1.0, -1.0, -0.5055), (1.0, -1.0, -0.5055), (-1.0, 1.0, -0.5055), (1.0, 1.0, -0.5055), (-1.0, 0.0, -0.5055), (1.0, 0.0, -0.5055), (-3.018e-08, -1.0, -0.5055), (-3.018e-08, 1.0, -0.5055), (1.0, -1.0, -0.7969), (-1.0, -1.0, -0.7969), (1.0, 1.0, -0.7969), (-1.0, 1.0, -0.7969), (1.0, -1.042e-07, -0.7969), (-1.0, 1.17e-07, -0.7969), (-1.143e-07, -1.0, -0.7969), (2.397e-08, 1.0, -0.7969), (-4.516e-08, 6.395e-09, -0.7969), (-0.07438, 0.07438, -0.7969), (-0.9256, 0.07438, -0.7969), (-0.9256, 0.9256, -0.7969), (-0.07438, 0.9256, -0.7969), (-0.07438, -0.9256, -0.7969), (-0.9256, -0.9256, -0.7969), (-0.9256, -0.07438, -0.7969), (-0.07438, -0.07438, -0.7969), (0.9256, -0.9256, -0.7969), (0.07438, -0.9256, -0.7969), (0.07438, -0.07438, -0.7969), (0.9256, -0.07438, -0.7969), (0.9256, 0.07438, -0.7969), (0.07438, 0.07438, -0.7969), (0.07438, 0.9256, -0.7969), (0.9256, 0.9256, -0.7969), (0.9256, -0.07438, -0.7969), (0.9256, -0.9256, -0.7969), (-0.07438, -0.9256, -0.7969), (-0.9256, -0.9256, -0.7969), (-0.9256, 0.07438, -0.7969), (-0.9256, 0.9256, -0.7969), (0.07438, 0.9256, -0.7969), (0.9256, 0.9256, -0.7969), (0.9256, 0.07438, -0.7969), (-0.9256, -0.07438, -0.7969), (0.07438, -0.9256, -0.7969), (-0.07438, 0.9256, -0.7969), (-0.07438, 0.07438, -0.7969), (-0.07438, -0.07438, -0.7969), (0.07438, -0.07438, -0.7969), (0.07438, 0.07438, -0.7969), (0.9256, -0.07438, -0.7141), (0.9256, -0.9256, -0.7141), (-0.07438, -0.9256, -0.7141), (-0.9256, -0.9256, -0.7141), (-0.9256, 0.07438, -0.7141), (-0.9256, 0.9256, -0.7141), (0.07438, 0.9256, -0.7141), (0.9256, 0.9256, -0.7141), (0.9256, 0.07438, -0.7141), (-0.9256, -0.07438, -0.7141), (0.07438, -0.9256, -0.7141), (-0.07438, 0.9256, -0.7141), (-0.07438, 0.07438, -0.7141), (-0.07438, -0.07438, -0.7141), (0.07438, -0.07438, -0.7141), (0.07438, 0.07438, -0.7141), (1.0, -1.0, -0.1932), (-1.0, -1.0, -0.1932), (1.0, 1.0, -0.1932), (-1.0, 1.0, -0.1932), (1.0, -5.14e-08, -0.1932), (-1.0, 1.697e-07, -0.1932), (-7.825e-08, -1.0, -0.1932), (6e-08, 1.0, -0.1932)], [], [(24, 21, 33, 32), (23, 24, 32, 31), (10, 11, 30, 29), (13, 14, 28, 27), (8, 5, 10, 9), (5, 3, 11, 10), (3, 7, 12, 11), (7, 8, 9, 12), (6, 1, 14, 13), (1, 5, 15, 14), (5, 8, 16, 15), (8, 6, 13, 16), (0, 6, 18, 17), (6, 8, 19, 18), (8, 4, 20, 19), (4, 0, 17, 20), (4, 8, 22, 21), (8, 7, 23, 22), (7, 2, 24, 23), (2, 4, 21, 24), (31, 32, 48, 47), (38, 27, 43, 54), (29, 30, 46, 45), (36, 37, 53, 52), (9, 10, 29, 37), (14, 15, 34, 28), (16, 13, 27, 38), (12, 9, 37, 36), (18, 19, 39, 35), (15, 16, 38, 34), (21, 22, 40, 33), (19, 20, 25, 39), (17, 18, 35, 26), (22, 23, 31, 40), (20, 17, 26, 25), (11, 12, 36, 30), (53, 45, 46, 52), (43, 44, 50, 54), (42, 51, 55, 41), (49, 56, 47, 48), (34, 38, 54, 50), (32, 33, 49, 48), (35, 39, 55, 51), (28, 34, 50, 44), (39, 25, 41, 55), (26, 35, 51, 42), (33, 40, 56, 49), (30, 36, 52, 46), (25, 26, 42, 41), (40, 31, 47, 56), (37, 29, 45, 53), (27, 28, 44, 43), (0, 4, 61, 57), (1, 6, 63, 58), (7, 3, 60, 64), (3, 5, 62, 60), (5, 1, 58, 62), (4, 2, 59, 61), (2, 7, 64, 59), (6, 0, 57, 63), (89, 86, 98, 97), (88, 89, 97, 96), (75, 76, 95, 94), (78, 79, 93, 92), (73, 70, 75, 74), (70, 68, 76, 75), (68, 72, 77, 76), (72, 73, 74, 77), (71, 66, 79, 78), (66, 70, 80, 79), (70, 73, 81, 80), (73, 71, 78, 81), (65, 71, 83, 82), (71, 73, 84, 83), (73, 69, 85, 84), (69, 65, 82, 85), (69, 73, 87, 86), (73, 72, 88, 87), (72, 67, 89, 88), (67, 69, 86, 89), (96, 97, 113, 112), (103, 92, 108, 119), (94, 95, 111, 110), (101, 102, 118, 117), (74, 75, 94, 102), (79, 80, 99, 93), (81, 78, 92, 103), (77, 74, 102, 101), (83, 84, 104, 100), (80, 81, 103, 99), (86, 87, 105, 98), (84, 85, 90, 104), (82, 83, 100, 91), (87, 88, 96, 105), (85, 82, 91, 90), (76, 77, 101, 95), (118, 110, 111, 117), (108, 109, 115, 119), (107, 116, 120, 106), (114, 121, 112, 113), (99, 103, 119, 115), (97, 98, 114, 113), (100, 104, 120, 116), (93, 99, 115, 109), (104, 90, 106, 120), (91, 100, 116, 107), (98, 105, 121, 114), (95, 101, 117, 111), (90, 91, 107, 106), (105, 96, 112, 121), (102, 94, 110, 118), (92, 93, 109, 108), (65, 69, 126, 122), (66, 71, 128, 123), (72, 68, 125, 129), (68, 70, 127, 125), (70, 66, 123, 127), (69, 67, 124, 126), (67, 72, 129, 124), (71, 65, 122, 128)])
me_plane.polygons.foreach_set('material_index', [0, 0, 0, 0, 0, 0, 0, 0, 0, 0, 0, 0, 0, 0, 0, 0, 0, 0, 0, 0, 0, 0, 0, 0, 0, 0, 0, 0, 0, 0, 0, 0, 0, 0, 0, 0, 1, 1, 1, 1, 0, 0, 0, 0, 0, 0, 0, 0, 0, 0, 0, 0, 0, 0, 0, 0, 0, 0, 0, 0, 0, 0, 0, 0, 0, 0, 0, 0, 0, 0, 0, 0, 0, 0, 0, 0, 0, 0, 0, 0, 0, 0, 0, 0, 0, 0, 0, 0, 0, 0, 0, 0, 0, 0, 0, 0, 1, 1, 1, 1, 0, 0, 0, 0, 0, 0, 0, 0, 0, 0, 0, 0, 0, 0, 0, 0, 0, 0, 0, 0])
me_plane.materials.append(mat_house_window)
me_plane.materials.append(mat_house_glass)
me_plane.use_remesh_preserve_volume = False
me_plane.use_remesh_preserve_attributes = False
me_plane.use_mirror_vertex_groups = False
me_plane.update()
me_cube_005 = bpy.data.meshes.new('Cube.005')
me_cube_005.from_pydata([(2.414, 4.96, 1.728), (1.914, 4.48, -2.272), (2.414, 4.96, -2.272), (1.914, 4.48, 1.728), (-5.586, 9.23, -2.272), (-5.586, 9.23, 1.728), (2.414, 9.23, -2.272), (2.414, 9.23, 1.728), (-5.086, 8.73, -2.272), (-5.086, 8.73, 1.728), (1.914, 8.73, -2.272), (1.914, 8.73, 1.728), (-5.086, 0.2303, -2.272), (-5.086, 0.2303, 1.728), (7.414, 4.96, 1.728), (7.414, 4.96, -2.272), (-5.586, -0.2697, -2.272), (-5.586, -0.2697, 1.728), (6.914, 4.48, 1.728), (6.914, 4.48, -2.272), (7.414, -0.2697, -2.272), (7.414, -0.2697, 1.728), (6.914, 0.2303, -2.272), (6.914, 0.2303, 1.728), (3.914, 4.96, -2.272), (5.789, 4.96, -2.272), (3.914, 4.96, 1.728), (5.789, 4.96, 1.728), (3.914, 4.48, -2.272), (5.789, 4.48, -2.272), (3.914, 4.48, 1.728), (5.789, 4.48, 1.728), (2.414, 4.96, 1.067), (3.914, 4.96, 1.067), (5.789, 4.96, 1.067), (1.914, 4.48, 1.067), (3.914, 4.48, 1.067), (5.789, 4.48, 1.067), (-3.586, 0.2303, -2.272), (-1.711, 0.2303, -2.272), (-3.586, -0.2697, -2.272), (-1.711, -0.2697, -2.272), (-3.586, -0.2697, 1.728), (-1.711, -0.2697, 1.728), (-3.586, 0.2303, 1.728), (-1.711, 0.2303, 1.728), (-3.586, -0.2697, 1.067), (-1.711, -0.2697, 1.067), (-1.711, 0.2303, 1.067), (-3.586, 0.2303, 1.067), (2.414, 4.96, 1.728), (1.914, 4.48, 1.728), (1.914, 4.48, 1.067)], [], [(9, 13, 12, 8), (4, 16, 17, 5), (11, 10, 1, 35, 3), (16, 4, 8, 12), (6, 2, 1, 10), (7, 0, 32, 2, 6), (11, 3, 0, 7), (4, 5, 7, 6), (6, 10, 11, 7), (10, 11, 9, 8), (8, 9, 5, 4), (6, 10, 8, 4), (19, 15, 14, 18), (39, 22, 20, 41), (43, 47, 41, 20, 21), (16, 12, 13, 17), (43, 21, 23, 45), (20, 15, 14, 21), (21, 20, 22, 23), (38, 12, 13, 44, 49), (22, 23, 18, 19), (27, 14, 15, 25, 34), (31, 37, 29, 19, 18), (31, 18, 14, 27), (29, 25, 15, 19), (19, 15, 20, 22), (1, 2, 24, 28), (37, 34, 25, 29), (3, 30, 26, 0), (30, 31, 27, 26), (35, 1, 28, 36), (36, 28, 24, 33), (32, 33, 24, 2), (30, 36, 37, 31), (26, 27, 34, 33), (0, 26, 33, 32), (3, 35, 36, 30), (36, 33, 34, 37), (22, 39, 48, 45, 23), (48, 49, 44, 45), (17, 42, 44, 13), (42, 43, 45, 44), (17, 16, 40, 46, 42), (12, 38, 40, 16), (42, 46, 47, 43), (46, 40, 38, 49), (39, 41, 47, 48), (49, 48, 47, 46), (3, 0, 50, 51), (35, 3, 51, 52), (23, 21, 14, 18), (5, 9, 11, 7), (5, 17, 13, 9)])
_uv = me_cube_005.uv_layers.new(name='UVMap')
_uv.uv.foreach_set('vector', [0.3895, 1.445, 1.112, 1.445, 1.112, 1.0, 0.3895, 1.0, 0.857, -0.3889, 0.04958, -0.3889, 0.04958, 0.05555, 0.857, 0.05555, 1.123, 2.0, 1.123, 1.556, 1.484, 1.556, 1.484, 1.927, 1.484, 2.0, 0.04958, -0.1111, 0.04958, 0.9444, 0.007082, 0.8889, 0.007082, -0.05556, -0.6303, 0.9444, -0.6303, 0.47, -0.5878, 0.4167, -0.5878, 0.8889, 1.112, 1.393, 1.475, 1.393, 1.475, 1.32, 1.475, 0.9487, 1.112, 0.9487, -0.1204, 1.944, -0.1204, 1.472, -0.07791, 1.526, -0.07791, 2.0, -0.7578, -0.1111, -0.7578, -0.5556, -0.07791, -0.5556, -0.07791, -0.1111, -0.3133, -0.6111, -0.3133, -0.5556, 0.02663, -0.5556, 0.02663, -0.6111, 0.04958, -0.3889, 0.04958, -0.8333, 0.6445, -0.8333, 0.6445, -0.3889, 0.3895, 0.9744, 0.3895, 1.419, 0.347, 1.419, 0.347, 0.9744, -0.6303, 0.9444, -0.5878, 0.8889, 0.007082, 0.8889, 0.04958, 0.9444, 0.8995, 0.05555, 0.857, 0.05555, 0.857, -0.3889, 0.8995, -0.3889, 1.123, 1.474, 0.3895, 1.474, 0.347, 1.419, 1.123, 1.419, 0.8251, 0.5, 0.8251, 0.5735, 0.8251, 0.9444, 0.04958, 0.9444, 0.04958, 0.5, 1.154, 0.05555, 1.112, 0.05555, 1.112, 0.5, 1.154, 0.5, -0.4285, 0.9444, 0.347, 0.9444, 0.3045, 1.0, -0.4285, 1.0, -0.3133, -1.0, -0.7578, -1.0, -0.7578, -0.5556, -0.3133, -0.5556, 0.04958, 0.5, 0.04958, 0.05556, 0.09207, 0.05556, 0.09207, 0.5, 0.9844, 0.05555, 1.112, 0.05555, 1.112, 0.5, 0.9844, 0.5, 0.9844, 0.4265, 1.516, 0.5, 1.516, 0.9444, 1.154, 0.9444, 1.154, 0.5, 0.9951, -0.3889, 0.857, -0.3889, 0.857, 0.05555, 0.9951, 0.05555, 0.9951, -0.3154, 0.9951, -0.3889, 0.9951, -0.3154, 0.9951, 0.05555, 0.8995, 0.05555, 0.8995, -0.3889, 0.2089, 1.472, 0.3045, 1.472, 0.347, 1.526, 0.2089, 1.526, 0.4851, 1.947, 0.4851, 2.0, 0.347, 2.0, 0.3895, 1.947, 0.3895, 1.947, 0.347, 2.0, 0.347, 1.419, 0.3895, 1.474, -0.5878, 0.4167, -0.6303, 0.47, -0.7578, 0.47, -0.7578, 0.4167, -0.1731, -0.7629, -0.2136, -0.7629, -0.2136, -0.3885, -0.1731, -0.3885, -0.1204, 1.472, 0.04958, 1.472, 0.04958, 1.526, -0.07791, 1.526, 0.04958, 1.472, 0.2089, 1.472, 0.2089, 1.526, 0.04958, 1.526, 1.324, -0.3154, 1.324, 0.05555, 1.154, 0.05555, 1.154, -0.3154, -0.2136, -0.3885, -0.2136, -0.7629, -0.254, -0.7629, -0.254, -0.3885, 1.282, -0.3154, 1.154, -0.3154, 1.154, 0.05555, 1.282, 0.05555, 1.154, -0.3889, 1.154, -0.3154, 0.9951, -0.3154, 0.9951, -0.3889, 1.154, -0.3889, 0.9951, -0.3889, 0.9951, -0.3154, 1.154, -0.3154, 1.282, -0.3889, 1.154, -0.3889, 1.154, -0.3154, 1.282, -0.3154, 1.324, -0.3889, 1.324, -0.3154, 1.154, -0.3154, 1.154, -0.3889, 0.6445, -0.4978, 0.6445, -0.4444, 0.8038, -0.4444, 0.8038, -0.4978, 0.09207, 0.05556, 0.8251, 0.05555, 0.8251, 0.4265, 0.8251, 0.5, 0.09207, 0.5, 0.8251, 0.4265, 0.9844, 0.4265, 0.9844, 0.5, 0.8251, 0.5, -0.7578, 0.9444, -0.5878, 0.9444, -0.5878, 1.0, -0.7153, 1.0, -0.5878, 0.9444, -0.4285, 0.9444, -0.4285, 1.0, -0.5878, 1.0, 1.154, 0.5, 1.154, 0.9444, 0.9844, 0.9444, 0.9844, 0.5735, 0.9844, 0.5, 0.007082, -0.05556, -0.1204, -0.05556, -0.1204, -0.1111, 0.04958, -0.1111, 0.9844, 0.5, 0.9844, 0.5735, 0.8251, 0.5735, 0.8251, 0.5, -0.1731, -0.3885, -0.1731, -0.7629, -0.131, -0.7629, -0.131, -0.3885, -0.131, -0.7629, -0.08893, -0.7629, -0.08893, -0.3885, -0.131, -0.3885, 0.6445, -0.4444, 0.8038, -0.4444, 0.8038, -0.3889, 0.6445, -0.3889, -0.7578, 2.0, -0.7578, 2.0, -0.7578, 2.0, -0.7578, 2.0, -0.7578, 2.0, -0.7578, 2.0, -0.7578, 2.0, -0.7578, 2.0, 0.3045, 1.0, 0.347, 0.9444, 0.347, 1.526, 0.3045, 1.472, -0.7578, 2.0, -0.7153, 1.944, -0.1204, 1.944, -0.07791, 2.0, 0.857, -0.8889, 0.04958, -0.8889, 0.09207, -0.8333, 0.8145, -0.8333])
me_cube_005.materials.append(mat_house_wall)
me_cube_005.use_remesh_preserve_volume = False
me_cube_005.use_remesh_preserve_attributes = False
me_cube_005.use_mirror_vertex_groups = False
me_cube_005.update()
me_cube_008 = bpy.data.meshes.new('Cube.008')
me_cube_008.from_pydata([(2.204, 2.609, -0.3762), (1.704, 2.609, -0.3762), (2.204, -2.621, -0.3762), (1.704, -2.62, -0.3762), (2.204, 2.609, 0.008504), (1.704, 2.609, 0.008504), (2.204, -2.621, 0.008504), (1.704, -2.621, 0.008504), (-2.918, 2.609, 0.008504), (-2.918, 2.609, -0.3762), (2.204, -0.005555, -0.3762), (1.704, -0.005555, -0.3762), (2.204, -0.005555, 2.275), (1.704, -0.005555, 2.275), (-2.918, 2.129, 0.008504), (-2.918, 2.129, -0.3762), (1.704, 2.129, 0.008504), (1.704, 2.129, -0.3762), (1.704, -2.126, -0.3762), (1.704, -2.126, 0.008504), (-2.918, -2.126, 0.008504), (-2.918, -2.126, -0.3762), (-2.918, -2.621, 0.008504), (-2.918, -2.621, -0.3762), (1.704, -2.62, 0.008504), (1.704, -2.621, -0.3762), (-2.766, 2.731, 4.852e-15), (-2.766, -2.731, -4.852e-15), (2.402, 2.731, 4.852e-15), (2.402, -2.731, -4.852e-15), (-4.986, 1.172e-07, 2.382), (2.402, -1.03e-07, 2.382), (-2.766, 2.731, -0.245), (-2.766, -2.731, -0.245), (2.402, 2.611, -0.245), (2.402, -2.611, -0.245), (-4.986, 1.172e-07, 2.109), (2.402, -1.03e-07, 2.109), (-10.8, 6.879, -0.3762), (-2.796, 6.879, -0.3762), (-10.8, 6.379, -0.3762), (-2.796, 6.379, -0.3762), (-11.3, 7.129, 0.254), (-11.3, -2.871, 0.254), (-2.295, 7.129, 0.254), (-2.295, -2.871, 0.254), (-6.796, 7.129, 4.112), (-6.796, -2.871, 4.112), (-11.3, 7.129, 0.05492), (-11.3, -2.871, 0.05492), (-2.297, 7.129, 0.05492), (-2.297, -2.871, 0.05492), (-6.796, 7.129, 3.912), (-6.796, -2.871, 3.912), (-6.796, 6.879, -0.3762), (-6.796, 6.379, -0.3762), (-6.796, 6.879, 4.023), (-6.796, 6.379, 4.023), (-2.796, 6.379, 0.556), (-10.8, 6.379, 0.556), (-10.8, 6.879, 0.556), (-2.796, 6.879, 0.556), (-6.796, 6.879, 0.556), (-6.796, 6.379, 0.556), (-10.8, -2.121, -0.3762), (-2.796, -2.121, -0.3762), (-10.8, -2.621, -0.3762), (-2.796, -2.621, -0.3762), (-6.796, -2.121, -0.3762), (-6.796, -2.621, -0.3762), (-6.796, -2.121, 4.023), (-6.796, -2.621, 4.023), (-2.796, -2.621, 0.556), (-10.8, -2.621, 0.556), (-10.8, -2.121, 0.556), (-2.796, -2.121, 0.556), (-6.796, -2.121, 0.556), (-6.796, -2.621, 0.556), (-10.3, 6.379, -0.3762), (-10.3, 6.379, 0.556), (-10.3, -2.121, -0.3762), (-10.3, -2.121, 0.556), (-3.296, 6.379, -0.3762), (-3.296, 6.379, 0.556), (-3.296, -2.121, -0.3762), (-3.296, -2.121, 0.556)], [], [(3, 2, 6, 7), (11, 3, 7, 13), (0, 1, 5, 4), (10, 0, 4, 12), (12, 13, 7, 6), (4, 5, 13, 12), (2, 10, 12, 6), (1, 11, 13, 5), (1, 9, 8, 5), (9, 15, 14, 8), (15, 17, 16, 14), (16, 17, 1, 5), (5, 8, 14, 16), (18, 21, 20, 19), (21, 23, 22, 20), (23, 25, 24, 22), (24, 25, 18, 19), (19, 20, 22, 24), (30, 27, 29, 31), (26, 30, 31, 28), (36, 37, 35, 33), (32, 34, 37, 36), (26, 28, 34, 32), (27, 30, 36, 33), (29, 27, 33, 35), (28, 31, 37, 34), (30, 26, 32, 36), (31, 29, 35, 37), (56, 61, 62), (59, 57, 56, 60), (56, 62, 60), (46, 47, 45, 44), (42, 43, 47, 46), (52, 50, 51, 53), (48, 52, 53, 49), (42, 46, 52, 48), (43, 42, 48, 49), (45, 47, 53, 51), (44, 45, 51, 50), (46, 44, 50, 52), (47, 43, 49, 53), (58, 61, 56, 57), (40, 55, 63, 59), (39, 54, 62, 61), (41, 39, 61, 58), (38, 40, 59, 60), (54, 38, 60, 62), (55, 41, 58, 63), (70, 75, 76), (73, 71, 70, 74), (70, 76, 74), (72, 75, 70, 71), (66, 69, 77, 73), (65, 68, 76, 75), (67, 65, 75, 72), (64, 66, 73, 74), (68, 64, 74, 76), (69, 67, 72, 77), (71, 73, 77), (71, 77, 72), (57, 59, 63), (57, 63, 58), (74, 81, 79, 59), (79, 81, 80, 78), (59, 79, 78, 40), (40, 78, 80, 64), (64, 80, 81, 74), (75, 58, 83, 85), (83, 82, 84, 85), (41, 65, 84, 82), (58, 41, 82, 83), (65, 75, 85, 84), (59, 40, 64, 74), (65, 41, 58, 75)])
me_cube_008.polygons.foreach_set('material_index', [0, 0, 0, 0, 0, 0, 0, 0, 0, 0, 0, 0, 0, 0, 0, 0, 0, 0, 1, 1, 1, 1, 0, 0, 0, 0, 0, 0, 0, 0, 0, 1, 1, 1, 1, 0, 0, 0, 0, 0, 0, 0, 0, 0, 0, 0, 0, 0, 0, 0, 0, 0, 0, 0, 0, 0, 0, 0, 0, 0, 0, 0, 0, 0, 0, 0, 0, 0, 0, 0, 0, 0, 0, 0])
_uv = me_cube_008.uv_layers.new(name='UVMap')
_uv.uv.foreach_set('vector', [1.029, 1.578, 0.9874, 1.578, 0.9874, 1.525, 1.029, 1.525, 1.107, 0.9695, 1.323, 0.9695, 1.323, 1.023, 1.107, 1.336, 0.9874, 1.471, 1.029, 1.471, 1.029, 1.525, 0.9874, 1.525, 0.6756, 0.8884, 0.8913, 0.8884, 0.8913, 0.9415, 0.6756, 1.255, 1.126, 1.993, 1.126, 2.063, 0.9105, 2.063, 0.9105, 1.993, 1.342, 1.993, 1.342, 2.063, 1.126, 2.063, 1.126, 1.993, 0.4598, 0.8884, 0.6756, 0.8884, 0.6756, 1.255, 0.4598, 0.9415, 0.8913, 0.9695, 1.107, 0.9695, 1.107, 1.336, 0.8913, 1.023, 1.292, 1.699, 0.9105, 1.699, 0.9105, 1.752, 1.292, 1.752, 1.077, 0.8881, 1.037, 0.8881, 1.037, 0.9412, 1.077, 0.9412, 1.292, 1.752, 0.9105, 1.752, 0.9105, 1.806, 1.292, 1.806, 0.9309, 1.023, 0.9309, 0.9695, 0.8913, 0.9695, 0.8913, 1.023, 1.292, 1.859, 0.9105, 1.859, 0.9105, 1.925, 1.292, 1.925, 1.292, 1.646, 0.9105, 1.646, 0.9105, 1.699, 1.292, 1.699, 1.07, 1.471, 1.029, 1.471, 1.029, 1.525, 1.07, 1.525, 1.292, 1.806, 0.9105, 1.806, 0.9105, 1.859, 1.292, 1.859, 1.069, 1.578, 1.07, 1.525, 1.029, 1.525, 1.029, 1.578, 0.9105, 1.993, 1.292, 1.993, 1.292, 1.925, 0.9105, 1.925, 0.05575, 0.9563, 0.3044, 0.0204, 0.8832, 0.0204, 0.8832, 0.9563, 0.3044, 1.892, 0.05575, 0.9563, 0.8832, 0.9563, 0.8832, 1.892, 0.0, 0.1476, 1.0, 0.1476, 1.0, 1.148, 0.0, 1.148, 0.0, 0.1476, 1.0, 0.1476, 1.0, 1.148, 0.0, 1.148, 1.337, 1.612, 0.9105, 1.612, 0.9105, 1.578, 1.337, 1.578, 0.9105, 1.733, 0.6852, 2.063, 0.6852, 2.025, 0.9105, 1.699, 0.9105, 1.612, 1.337, 1.612, 1.337, 1.646, 0.9105, 1.646, 0.9105, 1.37, 0.6852, 1.699, 0.6852, 1.661, 0.9006, 1.336, 0.6852, 2.063, 0.4598, 1.733, 0.4598, 1.699, 0.6852, 2.025, 0.6852, 1.699, 0.4598, 1.37, 0.4698, 1.336, 0.6852, 1.661, 0.7071, 0.3333, 0.3771, -0.1459, 0.7071, -0.1459, 0.3771, -0.7397, 0.7071, -0.7397, 0.7071, -0.6706, 0.3771, -0.6706, 0.7071, 0.3333, 0.7071, -0.1459, 1.037, -0.1459, 0.5, 0.9405, 0.5, -1.066, 1.636, -1.066, 1.636, 0.9405, 0.5, -1.066, 0.5, 0.9405, -0.6361, 0.9405, -0.6361, -1.066, 0.0, 0.1476, 1.0, 0.1476, 1.0, 1.148, 0.0, 1.148, 0.0, 0.1476, 1.0, 0.1476, 1.0, 1.148, 0.0, 1.148, 0.4598, 0.9687, 0.0884, 1.502, 0.0884, 1.474, 0.4596, 0.9412, 0.5421, -0.7397, -0.283, -0.7397, -0.283, -0.7672, 0.5421, -0.7672, 0.4598, 1.529, 0.08841, 2.063, 0.08841, 2.035, 0.4596, 1.502, 1.285, 0.9687, 0.4598, 0.9687, 0.4598, 0.9412, 1.285, 0.9412, 0.0884, 1.502, -0.283, 0.9687, -0.2828, 0.9412, 0.0884, 1.474, 0.08841, 2.063, -0.283, 1.529, -0.2828, 1.502, 0.08841, 2.035, 1.037, -0.7397, 1.037, -0.6706, 0.7071, -0.6706, 0.7071, -0.7397, 0.3771, 0.3333, 0.7071, 0.3333, 0.7071, 0.4621, 0.3771, 0.4621, 0.3771, -0.2747, 0.7071, -0.2747, 0.7071, -0.1459, 0.3771, -0.1459, 0.4596, -0.4035, 0.5009, -0.4035, 0.5009, -0.2747, 0.4596, -0.2747, 0.9874, 1.509, 0.9874, 1.578, 0.9105, 1.578, 0.9105, 1.509, 0.7071, -0.2747, 1.037, -0.2747, 1.037, -0.1459, 0.7071, -0.1459, 0.7071, 0.3333, 1.037, 0.3333, 1.037, 0.4621, 0.7071, 0.4621, 0.04704, 0.3333, -0.283, -0.1459, 0.04705, -0.1459, 0.3771, -0.6706, 0.04705, -0.6706, 0.04705, -0.7397, 0.3771, -0.7397, 0.04704, 0.3333, 0.04705, -0.1459, 0.3771, -0.1459, -0.283, -0.6706, -0.283, -0.7397, 0.04705, -0.7397, 0.04705, -0.6706, -0.283, 0.3333, 0.04705, 0.3333, 0.04705, 0.4621, -0.283, 0.4621, -0.283, -0.2747, 0.04705, -0.2747, 0.04705, -0.1459, -0.283, -0.1459, -0.283, -0.4035, -0.2417, -0.4035, -0.2417, -0.2747, -0.283, -0.2747, 0.9874, 1.439, 0.9874, 1.509, 0.9105, 1.509, 0.9105, 1.439, 0.04705, -0.2747, 0.3771, -0.2747, 0.3771, -0.1459, 0.04705, -0.1459, 0.04705, 0.3333, 0.3771, 0.3333, 0.3771, 0.4621, 0.04705, 0.4621, 0.04705, 0.9412, -0.283, 0.4621, 0.04705, 0.4621, 0.04705, 0.9412, 0.04705, 0.4621, 0.3771, 0.4621, 0.7071, 0.9412, 0.3771, 0.4621, 0.7071, 0.4621, 0.7071, 0.9412, 0.7071, 0.4621, 1.037, 0.4621, 0.4184, -0.5324, 0.4184, -0.6015, -0.283, -0.6015, -0.283, -0.5324, 0.4184, -0.4035, 1.12, -0.4035, 1.12, -0.5324, 0.4184, -0.5324, 0.3771, 0.4621, 0.4184, 0.4621, 0.4184, 0.3333, 0.3771, 0.3333, 1.12, -0.5324, 1.12, -0.6015, 0.4184, -0.6015, 0.4184, -0.5324, 0.3771, -0.2747, 0.3358, -0.2747, 0.3358, -0.1459, 0.3771, -0.1459, 0.4184, -0.6706, 1.12, -0.6706, 1.12, -0.6015, 0.4184, -0.6015, 0.5009, -0.2747, 0.5009, -0.4035, 1.202, -0.4035, 1.202, -0.2747, -0.283, -0.6706, 0.4184, -0.6706, 0.4184, -0.6015, -0.283, -0.6015, 0.9105, 1.37, 0.9874, 1.37, 0.9874, 1.439, 0.9105, 1.439, 1.064, 1.439, 0.9874, 1.439, 0.9874, 1.37, 1.064, 1.37, 0.4184, -0.4035, 0.4184, -0.5324, -0.283, -0.5324, -0.283, -0.4035, -0.2417, -0.4035, 0.4596, -0.4035, 0.4596, -0.2747, -0.2417, -0.2747])
me_cube_008.materials.append(mat_house_wall)
me_cube_008.materials.append(mat_huis_dakpannen)
me_cube_008.use_remesh_preserve_volume = False
me_cube_008.use_remesh_preserve_attributes = False
me_cube_008.use_mirror_vertex_groups = False
me_cube_008.update()

# ---- objects
ob_plane_001 = bpy.data.objects.new('Plane.001', me_plane_006)
ob_plane_004 = bpy.data.objects.new('Plane.004', me_plane_005)
ob_plane_003 = bpy.data.objects.new('Plane.003', me_plane_003)
ob_plane_002 = bpy.data.objects.new('Plane.002', me_plane_002)
ob_plane = bpy.data.objects.new('Plane', me_plane)
ob_cube_006 = bpy.data.objects.new('Cube.006', me_cube_005)
ob_cube_002 = bpy.data.objects.new('Cube.002', me_cube_008)
ob_camera = bpy.data.objects.new('Camera', cam_camera_001)

# ---- transforms, parenting, visibility, modifiers, constraints
ob_plane_001.location = (2.043, -3.396, 2.26)
ob_plane_001.rotation_euler = (-1.571, 1.571, 0.0)
ob_plane_001.scale = (1.265, 1.0, 1.0)
ob_plane_001.lineart.crease_threshold = 0.0
ob_plane_004.location = (-1.947, -3.396, 2.26)
ob_plane_004.rotation_euler = (-1.571, 1.571, 0.0)
ob_plane_004.scale = (1.265, 1.0, 1.0)
ob_plane_004.lineart.crease_threshold = 0.0
ob_plane_003.location = (-4.1, 1.933, 2.26)
ob_plane_003.rotation_euler = (-0.0, 1.571, 0.0)
ob_plane_003.scale = (1.265, 1.0, 1.0)
ob_plane_003.lineart.crease_threshold = 0.0
ob_plane_002.location = (-4.1, -1.969, 2.26)
ob_plane_002.rotation_euler = (-0.0, 1.571, 0.0)
ob_plane_002.scale = (1.265, 1.0, 1.0)
ob_plane_002.lineart.crease_threshold = 0.0
ob_plane.location = (4.86, 1.933, 2.26)
ob_plane.rotation_euler = (-0.0, 1.571, 0.0)
ob_plane.scale = (1.265, 1.0, 1.0)
ob_plane.lineart.crease_threshold = 0.0
ob_cube_006.location = (4.48, 1.586, 2.272)
ob_cube_006.rotation_euler = (0.0, 0.0, 1.571)
ob_cube_006.lineart.crease_threshold = 0.0
ob_cube_002.location = (2.129, 6.796, 4.376)
ob_cube_002.rotation_euler = (0.0, 0.0, 1.571)
ob_cube_002.lineart.crease_threshold = 0.0
ob_camera.location = (-19.27, 17.38, 8.112)
ob_camera.rotation_euler = (1.354, 0.000669, -2.227)
ob_camera.lineart.crease_threshold = 0.0

# ---- collection membership
col_collection_1.objects.link(ob_plane_001)
col_collection_1.objects.link(ob_plane_004)
col_collection_1.objects.link(ob_plane_003)
col_collection_1.objects.link(ob_plane_002)
col_collection_1.objects.link(ob_plane)
col_collection_1.objects.link(ob_cube_006)
col_collection_1.objects.link(ob_cube_002)
col_collection_1.objects.link(ob_camera)

# ---- scene / render settings (as saved in the file)
scene.camera = ob_camera
scene.frame_start = 1; scene.frame_end = 250; scene.frame_set(177)
scene.render.engine = 'BLENDER_EEVEE_NEXT'
scene.render.resolution_percentage = 50
scene.render.dither_intensity = 0.0
scene.cycles.use_denoising = False
scene.cycles.samples = 128
scene.cycles.sampling_pattern = 'TABULATED_SOBOL'
scene.cycles.use_adaptive_sampling = False
scene.cycles.use_light_tree = False
scene.cycles.blur_glossy = 0.0
scene.cycles.sample_clamp_indirect = 0.0
scene.view_settings.view_transform = 'Standard'
bpy.context.view_layer.update()

# ---- added for rendering (the .blend has no usable light): sun
light_auto_sun = bpy.data.lights.new('AutoSun', 'SUN')
light_auto_sun.energy = 3.0
light_auto_sun.angle = 0.0523599
ob_auto_sun = bpy.data.objects.new('AutoSun', light_auto_sun)
scene.collection.objects.link(ob_auto_sun)
ob_auto_sun.rotation_euler = (0.872665, 0.174533, 0.523599)
bpy.context.view_layer.update()
